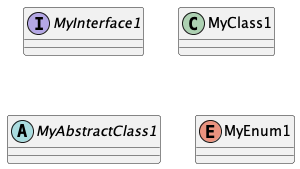

The diagram above was rendered by PlantUML. Its source (embedded in the PNG):
@startuml

	interface MyInterface1
	class MyClass1
	abstract class MyAbstractClass1
	enum MyEnum1
	
@enduml